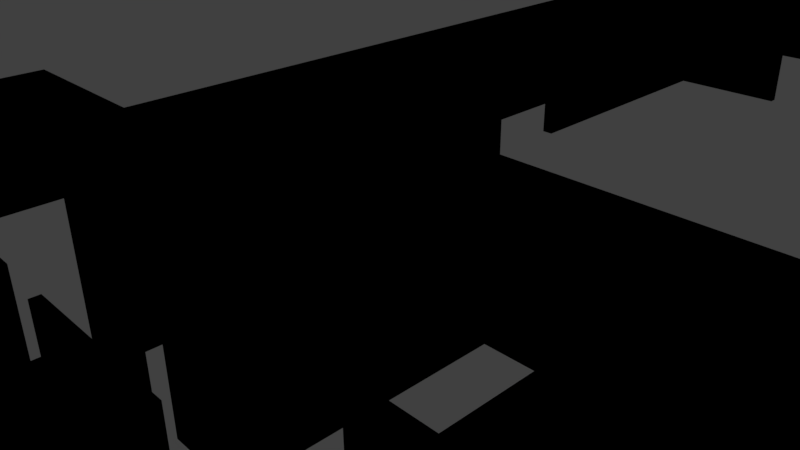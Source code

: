 # Source: Level_Grundriss.blend  (saved by Blender 2.77.0; exported with 4.5.12 LTS)
import bpy
from mathutils import Matrix  # noqa: F401  (used for matrix-valued properties, if any)

bpy.ops.wm.read_factory_settings(use_empty=True)
scene = bpy.context.scene
scene.name = 'Scene'

# ---- collections
col_collection_1 = bpy.data.collections.new('Collection 1'); scene.collection.children.link(col_collection_1)

# ---- materials (node trees are filled in below, after node groups)
mat_svgmat = bpy.data.materials.new('SVGMat')
mat_svgmat.alpha_threshold = 0.0
mat_svgmat.use_transparent_shadow = False
mat_svgmat.diffuse_color = (0.0, 0.0, 0.0, 1.0)
mat_svgmat.roughness = 0.5

# ---- material node trees

# ---- world
world_world = bpy.data.worlds.new('World'); scene.world = world_world
world_world.color = (0.05088, 0.05088, 0.05088)
world_world.use_sun_shadow = False
world_world.sun_shadow_jitter_overblur = 0.0
world_world.cycles.sampling_method = 'MANUAL'

# ---- cameras
cam_camera = bpy.data.cameras.new('Camera')
cam_camera.clip_end = 100.0
cam_camera.lens = 35.0
cam_camera.sensor_width = 32.0
cam_camera.sensor_height = 18.0
cam_camera.ortho_scale = 7.314
cam_camera.dof.focus_distance = 0.0
cam_camera.dof.aperture_fstop = 128.0

# ---- lights
light_lamp = bpy.data.lights.new('Lamp', 'POINT')
light_lamp.transmission_factor = 0.0
light_lamp.cutoff_distance = 30.0
light_lamp.energy = 100.0
light_lamp.shadow_buffer_clip_start = 1.001
light_lamp.shadow_soft_size = 0.1
light_lamp.shadow_maximum_resolution = 0.006
light_lamp.use_absolute_resolution = True

# ---- meshes
me_mesh = bpy.data.meshes.new('Mesh')
me_mesh.from_pydata([(-0.0319, -0.076, 0.0), (-0.07691, -0.076, 0.0), (-0.07691, -0.01607, 0.0), (-0.05295, -0.01607, 0.0), (-0.05295, 0.1035, 0.0), (-0.06853, 0.1035, 0.0), (-0.06853, 0.1358, 0.0), (0.006006, 0.1358, 0.0), (0.006006, 0.1235, 0.0), (0.006768, 0.1235, 0.0), (0.006768, 0.1358, 0.0), (0.03104, 0.1358, 0.0), (0.03104, 0.1035, 0.0), (0.006768, 0.1035, 0.0), (0.006768, 0.116, 0.0), (0.006006, 0.116, 0.0), (0.006006, 0.1035, 0.0), (-0.007936, 0.1035, 0.0), (-0.007936, 0.1028, 0.0), (0.03107, 0.1028, 0.0), (0.03107, 0.005151, 0.0), (-0.0418, 0.005151, 0.0), (-0.0418, 0.04347, 0.0), (-0.04307, 0.04347, 0.0), (-0.04307, -0.01607, 0.0), (-0.0319, -0.01607, 0.0), (-0.0319, -0.03308, 0.0), (-0.02264, -0.03308, 0.0), (-0.02264, -0.03235, 0.0), (-0.03105, -0.03235, 0.0), (-0.03105, -6.929e-05, 0.0), (-0.006779, -6.929e-05, 0.0), (-0.006779, -0.03235, 0.0), (-0.01519, -0.03235, 0.0), (-0.01519, -0.03308, 0.0), (0.003014, -0.03308, 0.0), (0.003014, -0.03235, 0.0), (-0.00596, -0.03235, 0.0), (-0.00596, -6.929e-05, 0.0), (0.01831, -6.929e-05, 0.0), (0.01831, -0.03235, 0.0), (0.01049, -0.03235, 0.0), (0.01049, -0.03308, 0.0), (0.02757, -0.03308, 0.0), (0.02757, -0.03235, 0.0), (0.01916, -0.03235, 0.0), (0.01916, -6.929e-05, 0.0), (0.04343, -6.929e-05, 0.0), (0.04343, -0.03235, 0.0), (0.03513, -0.03235, 0.0), (0.03513, -0.03308, 0.0), (0.04354, -0.03308, 0.0), (0.04354, -0.0343, 0.0), (0.04414, -0.0343, 0.0), (0.04414, -0.02589, 0.0), (0.07642, -0.02589, 0.0), (0.07642, -0.05015, 0.0), (0.04414, -0.05015, 0.0), (0.04414, -0.04175, 0.0), (0.04354, -0.04175, 0.0), (0.04354, -0.04296, 0.0), (0.03513, -0.04296, 0.0), (0.03513, -0.0435, 0.0), (0.04354, -0.0435, 0.0), (0.04354, -0.07578, 0.0), (0.01927, -0.07578, 0.0), (0.01927, -0.04352, 0.0), (0.02768, -0.04352, 0.0), (0.02768, -0.04299, 0.0), (0.01061, -0.04299, 0.0), (0.01061, -0.04352, 0.0), (0.01842, -0.04352, 0.0), (0.01842, -0.0758, 0.0), (-0.005848, -0.0758, 0.0), (-0.005848, -0.04352, 0.0), (0.003127, -0.04352, 0.0), (0.003127, -0.04299, 0.0), (-0.01508, -0.04299, 0.0), (-0.01508, -0.04352, 0.0), (-0.006666, -0.04352, 0.0), (-0.006666, -0.0758, 0.0), (-0.03094, -0.0758, 0.0), (-0.03094, -0.04352, 0.0), (-0.02253, -0.04352, 0.0), (-0.02253, -0.04299, 0.0), (-0.03178, -0.04299, 0.0), (-0.03178, -0.076, 0.0), (-0.07663, -0.07572, 0.0), (-0.03218, -0.07572, 0.0), (-0.03218, -0.0427, 0.0), (-0.02236, -0.0427, 0.0), (-0.02236, -0.04381, 0.0), (-0.03077, -0.04381, 0.0), (-0.03077, -0.07552, 0.0), (-0.007061, -0.07552, 0.0), (-0.007061, -0.04381, 0.0), (-0.01547, -0.04381, 0.0), (-0.01547, -0.0427, 0.0), (0.003297, -0.0427, 0.0), (0.003297, -0.04381, 0.0), (-0.005678, -0.04381, 0.0), (-0.005678, -0.07552, 0.0), (0.01803, -0.07552, 0.0), (0.01803, -0.04381, 0.0), (0.01021, -0.04381, 0.0), (0.01021, -0.0427, 0.0), (0.02785, -0.0427, 0.0), (0.02785, -0.04381, 0.0), (0.01944, -0.04381, 0.0), (0.01944, -0.07552, 0.0), (0.04315, -0.07552, 0.0), (0.04315, -0.04381, 0.0), (0.03485, -0.04381, 0.0), (0.03485, -0.0427, 0.0), (0.04326, -0.0427, 0.0), (0.04326, -0.04149, 0.0), (0.04442, -0.04149, 0.0), (0.04442, -0.0499, 0.0), (0.07614, -0.0499, 0.0), (0.07614, -0.0262, 0.0), (0.04442, -0.0262, 0.0), (0.04442, -0.03461, 0.0), (0.04326, -0.03461, 0.0), (0.04326, -0.03339, 0.0), (0.03485, -0.03339, 0.0), (0.03485, -0.0321, 0.0), (0.04326, -0.0321, 0.0), (0.04326, -0.0003515, 0.0), (0.01955, -0.0003515, 0.0), (0.01955, -0.03207, 0.0), (0.02796, -0.03207, 0.0), (0.02796, -0.03337, 0.0), (0.01032, -0.03337, 0.0), (0.01032, -0.03207, 0.0), (0.01814, -0.03207, 0.0), (0.01814, -0.0003515, 0.0), (-0.005565, -0.0003515, 0.0), (-0.005565, -0.03207, 0.0), (0.00341, -0.03207, 0.0), (0.00341, -0.03337, 0.0), (-0.01536, -0.03337, 0.0), (-0.01536, -0.03207, 0.0), (-0.006948, -0.03207, 0.0), (-0.006948, -0.0003515, 0.0), (-0.03066, -0.0003515, 0.0), (-0.03066, -0.03207, 0.0), (-0.02224, -0.03207, 0.0), (-0.02224, -0.03337, 0.0), (-0.03207, -0.03337, 0.0), (-0.03207, -0.01635, 0.0), (-0.04324, -0.01635, 0.0), (-0.04324, 0.04375, 0.0), (-0.04141, 0.04375, 0.0), (-0.04141, 0.005433, 0.0), (0.0309, 0.005433, 0.0), (0.0309, 0.1025, 0.0), (-0.008218, 0.1025, 0.0), (-0.008218, 0.1038, 0.0), (0.005724, 0.1038, 0.0), (0.005724, 0.1162, 0.0), (0.00705, 0.1162, 0.0), (0.00705, 0.1038, 0.0), (0.03076, 0.1038, 0.0), (0.03076, 0.1355, 0.0), (0.00705, 0.1355, 0.0), (0.00705, 0.1232, 0.0), (0.005724, 0.1232, 0.0), (0.005724, 0.1355, 0.0), (-0.06825, 0.1355, 0.0), (-0.06825, 0.1038, 0.0), (-0.05267, 0.1038, 0.0), (-0.05267, -0.01635, 0.0), (-0.07663, -0.01635, 0.0), (-0.04152, 0.05786, 0.0), (-0.04336, 0.05786, 0.0), (-0.04336, 0.1038, 0.0), (-0.02236, 0.1038, 0.0), (-0.02236, 0.1025, 0.0), (-0.04155, 0.1025, 0.0), (-0.04155, 0.05786, 0.0), (-0.04307, 0.05814, 0.0), (-0.0418, 0.05814, 0.0), (-0.0418, 0.1028, 0.0), (-0.02261, 0.1028, 0.0), (-0.02261, 0.1035, 0.0), (-0.04305, 0.1035, 0.0), (-0.04305, 0.05814, 0.0), (-0.0319, -0.076, 0.02), (-0.07691, -0.076, 0.02), (-0.07691, -0.01607, 0.02), (-0.05295, -0.01607, 0.02), (-0.05295, 0.1035, 0.02), (-0.06853, 0.1035, 0.02), (-0.06853, 0.1358, 0.02), (0.006006, 0.1358, 0.02), (0.006006, 0.1235, 0.02), (0.006768, 0.1235, 0.02), (0.006768, 0.1358, 0.02), (0.03104, 0.1358, 0.02), (0.03104, 0.1035, 0.02), (0.006768, 0.1035, 0.02), (0.006768, 0.116, 0.02), (0.006006, 0.116, 0.02), (0.006006, 0.1035, 0.02), (-0.007936, 0.1035, 0.02), (-0.007936, 0.1028, 0.02), (0.03107, 0.1028, 0.02), (0.03107, 0.005151, 0.02), (-0.0418, 0.005151, 0.02), (-0.0418, 0.04347, 0.02), (-0.04307, 0.04347, 0.02), (-0.04307, -0.01607, 0.02), (-0.0319, -0.01607, 0.02), (-0.0319, -0.03308, 0.02), (-0.02264, -0.03308, 0.02), (-0.02264, -0.03235, 0.02), (-0.03105, -0.03235, 0.02), (-0.03105, -6.929e-05, 0.02), (-0.006779, -6.929e-05, 0.02), (-0.006779, -0.03235, 0.02), (-0.01519, -0.03235, 0.02), (-0.01519, -0.03308, 0.02), (0.003014, -0.03308, 0.02), (0.003014, -0.03235, 0.02), (-0.00596, -0.03235, 0.02), (-0.00596, -6.929e-05, 0.02), (0.01831, -6.929e-05, 0.02), (0.01831, -0.03235, 0.02), (0.01049, -0.03235, 0.02), (0.01049, -0.03308, 0.02), (0.02757, -0.03308, 0.02), (0.02757, -0.03235, 0.02), (0.01916, -0.03235, 0.02), (0.01916, -6.929e-05, 0.02), (0.04343, -6.929e-05, 0.02), (0.04343, -0.03235, 0.02), (0.03513, -0.03235, 0.02), (0.03513, -0.03308, 0.02), (0.04354, -0.03308, 0.02), (0.04354, -0.0343, 0.02), (0.04414, -0.0343, 0.02), (0.04414, -0.02589, 0.02), (0.07642, -0.02589, 0.02), (0.07642, -0.05015, 0.02), (0.04414, -0.05015, 0.02), (0.04414, -0.04175, 0.02), (0.04354, -0.04175, 0.02), (0.04354, -0.04296, 0.02), (0.03513, -0.04296, 0.02), (0.03513, -0.0435, 0.02), (0.04354, -0.0435, 0.02), (0.04354, -0.07578, 0.02), (0.01927, -0.07578, 0.02), (0.01927, -0.04352, 0.02), (0.02768, -0.04352, 0.02), (0.02768, -0.04299, 0.02), (0.01061, -0.04299, 0.02), (0.01061, -0.04352, 0.02), (0.01842, -0.04352, 0.02), (0.01842, -0.0758, 0.02), (-0.005848, -0.0758, 0.02), (-0.005848, -0.04352, 0.02), (0.003127, -0.04352, 0.02), (0.003127, -0.04299, 0.02), (-0.01508, -0.04299, 0.02), (-0.01508, -0.04352, 0.02), (-0.006666, -0.04352, 0.02), (-0.006666, -0.0758, 0.02), (-0.03094, -0.0758, 0.02), (-0.03094, -0.04352, 0.02), (-0.02253, -0.04352, 0.02), (-0.02253, -0.04299, 0.02), (-0.03178, -0.04299, 0.02), (-0.03178, -0.076, 0.02), (-0.07663, -0.07572, 0.02), (-0.03218, -0.07572, 0.02), (-0.03218, -0.0427, 0.02), (-0.02236, -0.0427, 0.02), (-0.02236, -0.04381, 0.02), (-0.03077, -0.04381, 0.02), (-0.03077, -0.07552, 0.02), (-0.007061, -0.07552, 0.02), (-0.007061, -0.04381, 0.02), (-0.01547, -0.04381, 0.02), (-0.01547, -0.0427, 0.02), (0.003297, -0.0427, 0.02), (0.003297, -0.04381, 0.02), (-0.005678, -0.04381, 0.02), (-0.005678, -0.07552, 0.02), (0.01803, -0.07552, 0.02), (0.01803, -0.04381, 0.02), (0.01021, -0.04381, 0.02), (0.01021, -0.0427, 0.02), (0.02785, -0.0427, 0.02), (0.02785, -0.04381, 0.02), (0.01944, -0.04381, 0.02), (0.01944, -0.07552, 0.02), (0.04315, -0.07552, 0.02), (0.04315, -0.04381, 0.02), (0.03485, -0.04381, 0.02), (0.03485, -0.0427, 0.02), (0.04326, -0.0427, 0.02), (0.04326, -0.04149, 0.02), (0.04442, -0.04149, 0.02), (0.04442, -0.0499, 0.02), (0.07614, -0.0499, 0.02), (0.07614, -0.0262, 0.02), (0.04442, -0.0262, 0.02), (0.04442, -0.03461, 0.02), (0.04326, -0.03461, 0.02), (0.04326, -0.03339, 0.02), (0.03485, -0.03339, 0.02), (0.03485, -0.0321, 0.02), (0.04326, -0.0321, 0.02), (0.04326, -0.0003515, 0.02), (0.01955, -0.0003515, 0.02), (0.01955, -0.03207, 0.02), (0.02796, -0.03207, 0.02), (0.02796, -0.03337, 0.02), (0.01032, -0.03337, 0.02), (0.01032, -0.03207, 0.02), (0.01814, -0.03207, 0.02), (0.01814, -0.0003515, 0.02), (-0.005565, -0.0003515, 0.02), (-0.005565, -0.03207, 0.02), (0.00341, -0.03207, 0.02), (0.00341, -0.03337, 0.02), (-0.01536, -0.03337, 0.02), (-0.01536, -0.03207, 0.02), (-0.006948, -0.03207, 0.02), (-0.006948, -0.0003515, 0.02), (-0.03066, -0.0003515, 0.02), (-0.03066, -0.03207, 0.02), (-0.02224, -0.03207, 0.02), (-0.02224, -0.03337, 0.02), (-0.03207, -0.03337, 0.02), (-0.03207, -0.01635, 0.02), (-0.04324, -0.01635, 0.02), (-0.04324, 0.04375, 0.02), (-0.04141, 0.04375, 0.02), (-0.04141, 0.005433, 0.02), (0.0309, 0.005433, 0.02), (0.0309, 0.1025, 0.02), (-0.008218, 0.1025, 0.02), (-0.008218, 0.1038, 0.02), (0.005724, 0.1038, 0.02), (0.005724, 0.1162, 0.02), (0.00705, 0.1162, 0.02), (0.00705, 0.1038, 0.02), (0.03076, 0.1038, 0.02), (0.03076, 0.1355, 0.02), (0.00705, 0.1355, 0.02), (0.00705, 0.1232, 0.02), (0.005724, 0.1232, 0.02), (0.005724, 0.1355, 0.02), (-0.06825, 0.1355, 0.02), (-0.06825, 0.1038, 0.02), (-0.05267, 0.1038, 0.02), (-0.05267, -0.01635, 0.02), (-0.07663, -0.01635, 0.02), (-0.04152, 0.05786, 0.02), (-0.04336, 0.05786, 0.02), (-0.04336, 0.1038, 0.02), (-0.02236, 0.1038, 0.02), (-0.02236, 0.1025, 0.02), (-0.04155, 0.1025, 0.02), (-0.04155, 0.05786, 0.02), (-0.04307, 0.05814, 0.02), (-0.0418, 0.05814, 0.02), (-0.0418, 0.1028, 0.02), (-0.02261, 0.1028, 0.02), (-0.02261, 0.1035, 0.02), (-0.04305, 0.1035, 0.02), (-0.04305, 0.05814, 0.02)], [], [(5, 6, 168), (168, 6, 7), (168, 7, 167), (167, 7, 8), (9, 10, 164), (164, 10, 11), (164, 11, 163), (163, 11, 12), (5, 168, 169), (166, 167, 8), (9, 164, 165), (162, 163, 12), (166, 8, 9), (166, 9, 165), (158, 159, 15), (15, 159, 160), (15, 160, 14), (14, 160, 161), (158, 15, 16), (13, 14, 161), (5, 169, 170), (5, 170, 4), (4, 170, 171), (174, 175, 185), (185, 175, 176), (185, 176, 184), (184, 176, 177), (156, 157, 17), (17, 157, 158), (17, 158, 16), (13, 161, 162), (13, 162, 12), (3, 4, 171), (174, 185, 180), (180, 185, 186), (183, 184, 177), (156, 17, 18), (156, 18, 19), (156, 19, 155), (155, 19, 20), (181, 182, 178), (178, 182, 183), (178, 183, 177), (181, 178, 179), (154, 155, 20), (174, 180, 181), (174, 181, 179), (179, 174, 173), (150, 151, 23), (23, 151, 152), (23, 152, 22), (22, 152, 153), (150, 23, 24), (21, 22, 153), (21, 153, 154), (21, 154, 20), (29, 30, 144), (144, 30, 31), (144, 31, 143), (143, 31, 32), (37, 38, 136), (136, 38, 39), (136, 39, 135), (135, 39, 40), (45, 46, 128), (128, 46, 47), (128, 47, 127), (127, 47, 48), (29, 144, 145), (142, 143, 32), (37, 136, 137), (134, 135, 40), (45, 128, 129), (126, 127, 48), (1, 2, 172), (172, 2, 3), (172, 3, 171), (150, 24, 25), (150, 25, 149), (149, 25, 26), (1, 172, 87), (148, 149, 26), (53, 54, 120), (120, 54, 55), (120, 55, 119), (119, 55, 56), (53, 120, 121), (118, 119, 56), (29, 145, 146), (29, 146, 28), (28, 146, 147), (140, 141, 33), (33, 141, 142), (33, 142, 32), (37, 137, 138), (37, 138, 36), (36, 138, 139), (132, 133, 41), (41, 133, 134), (41, 134, 40), (45, 129, 130), (45, 130, 44), (44, 130, 131), (124, 125, 49), (49, 125, 126), (49, 126, 48), (27, 28, 147), (140, 33, 34), (35, 36, 139), (132, 41, 42), (43, 44, 131), (124, 49, 50), (148, 26, 27), (148, 27, 147), (140, 34, 35), (140, 35, 139), (132, 42, 43), (132, 43, 131), (124, 50, 51), (124, 51, 123), (123, 51, 52), (122, 123, 52), (122, 52, 53), (122, 53, 121), (114, 115, 59), (59, 115, 116), (59, 116, 58), (58, 116, 117), (114, 59, 60), (57, 58, 117), (88, 89, 85), (85, 89, 90), (85, 90, 84), (84, 90, 91), (96, 97, 77), (77, 97, 98), (77, 98, 76), (76, 98, 99), (104, 105, 69), (69, 105, 106), (69, 106, 68), (68, 106, 107), (112, 113, 61), (61, 113, 114), (61, 114, 60), (112, 61, 62), (88, 85, 86), (83, 84, 91), (96, 77, 78), (75, 76, 99), (104, 69, 70), (67, 68, 107), (112, 62, 63), (112, 63, 111), (111, 63, 64), (81, 82, 92), (92, 82, 83), (92, 83, 91), (96, 78, 79), (96, 79, 95), (95, 79, 80), (73, 74, 100), (100, 74, 75), (100, 75, 99), (104, 70, 71), (104, 71, 103), (103, 71, 72), (65, 66, 108), (108, 66, 67), (108, 67, 107), (81, 92, 93), (94, 95, 80), (73, 100, 101), (102, 103, 72), (65, 108, 109), (110, 111, 64), (57, 117, 118), (57, 118, 56), (81, 93, 94), (81, 94, 80), (73, 101, 102), (73, 102, 72), (65, 109, 110), (65, 110, 64), (1, 87, 88), (1, 88, 86), (0, 1, 86), (192, 355, 193), (355, 194, 193), (355, 354, 194), (354, 195, 194), (196, 351, 197), (351, 198, 197), (351, 350, 198), (350, 199, 198), (192, 356, 355), (353, 195, 354), (196, 352, 351), (349, 199, 350), (353, 196, 195), (353, 352, 196), (345, 202, 346), (202, 347, 346), (202, 201, 347), (201, 348, 347), (345, 203, 202), (200, 348, 201), (192, 357, 356), (192, 191, 357), (191, 358, 357), (361, 372, 362), (372, 363, 362), (372, 371, 363), (371, 364, 363), (343, 204, 344), (204, 345, 344), (204, 203, 345), (200, 349, 348), (200, 199, 349), (190, 358, 191), (361, 367, 372), (367, 373, 372), (370, 364, 371), (343, 205, 204), (343, 206, 205), (343, 342, 206), (342, 207, 206), (368, 365, 369), (365, 370, 369), (365, 364, 370), (368, 366, 365), (341, 207, 342), (361, 368, 367), (361, 366, 368), (366, 360, 361), (337, 210, 338), (210, 339, 338), (210, 209, 339), (209, 340, 339), (337, 211, 210), (208, 340, 209), (208, 341, 340), (208, 207, 341), (216, 331, 217), (331, 218, 217), (331, 330, 218), (330, 219, 218), (224, 323, 225), (323, 226, 225), (323, 322, 226), (322, 227, 226), (232, 315, 233), (315, 234, 233), (315, 314, 234), (314, 235, 234), (216, 332, 331), (329, 219, 330), (224, 324, 323), (321, 227, 322), (232, 316, 315), (313, 235, 314), (188, 359, 189), (359, 190, 189), (359, 358, 190), (337, 212, 211), (337, 336, 212), (336, 213, 212), (188, 274, 359), (335, 213, 336), (240, 307, 241), (307, 242, 241), (307, 306, 242), (306, 243, 242), (240, 308, 307), (305, 243, 306), (216, 333, 332), (216, 215, 333), (215, 334, 333), (327, 220, 328), (220, 329, 328), (220, 219, 329), (224, 325, 324), (224, 223, 325), (223, 326, 325), (319, 228, 320), (228, 321, 320), (228, 227, 321), (232, 317, 316), (232, 231, 317), (231, 318, 317), (311, 236, 312), (236, 313, 312), (236, 235, 313), (214, 334, 215), (327, 221, 220), (222, 326, 223), (319, 229, 228), (230, 318, 231), (311, 237, 236), (335, 214, 213), (335, 334, 214), (327, 222, 221), (327, 326, 222), (319, 230, 229), (319, 318, 230), (311, 238, 237), (311, 310, 238), (310, 239, 238), (309, 239, 310), (309, 240, 239), (309, 308, 240), (301, 246, 302), (246, 303, 302), (246, 245, 303), (245, 304, 303), (301, 247, 246), (244, 304, 245), (275, 272, 276), (272, 277, 276), (272, 271, 277), (271, 278, 277), (283, 264, 284), (264, 285, 284), (264, 263, 285), (263, 286, 285), (291, 256, 292), (256, 293, 292), (256, 255, 293), (255, 294, 293), (299, 248, 300), (248, 301, 300), (248, 247, 301), (299, 249, 248), (275, 273, 272), (270, 278, 271), (283, 265, 264), (262, 286, 263), (291, 257, 256), (254, 294, 255), (299, 250, 249), (299, 298, 250), (298, 251, 250), (268, 279, 269), (279, 270, 269), (279, 278, 270), (283, 266, 265), (283, 282, 266), (282, 267, 266), (260, 287, 261), (287, 262, 261), (287, 286, 262), (291, 258, 257), (291, 290, 258), (290, 259, 258), (252, 295, 253), (295, 254, 253), (295, 294, 254), (268, 280, 279), (281, 267, 282), (260, 288, 287), (289, 259, 290), (252, 296, 295), (297, 251, 298), (244, 305, 304), (244, 243, 305), (268, 281, 280), (268, 267, 281), (260, 289, 288), (260, 259, 289), (252, 297, 296), (252, 251, 297), (188, 275, 274), (188, 273, 275), (187, 273, 188), (105, 104, 291, 292), (17, 16, 203, 204), (162, 161, 348, 349), (58, 57, 244, 245), (97, 96, 283, 284), (167, 166, 353, 354), (133, 132, 319, 320), (80, 79, 266, 267), (149, 148, 335, 336), (52, 51, 238, 239), (155, 154, 341, 342), (163, 162, 349, 350), (157, 156, 343, 344), (37, 36, 223, 224), (23, 22, 209, 210), (18, 17, 204, 205), (161, 160, 347, 348), (121, 120, 307, 308), (158, 157, 344, 345), (10, 9, 196, 197), (170, 169, 356, 357), (134, 133, 320, 321), (25, 24, 211, 212), (2, 1, 188, 189), (11, 10, 197, 198), (186, 185, 372, 373), (3, 2, 189, 190), (56, 55, 242, 243), (42, 41, 228, 229), (172, 171, 358, 359), (48, 47, 234, 235), (185, 184, 371, 372), (73, 72, 259, 260), (76, 75, 262, 263), (102, 101, 288, 289), (49, 48, 235, 236), (71, 70, 257, 258), (34, 33, 220, 221), (159, 158, 345, 346), (143, 142, 329, 330), (62, 61, 248, 249), (117, 116, 303, 304), (166, 165, 352, 353), (109, 108, 295, 296), (32, 31, 218, 219), (153, 152, 339, 340), (65, 64, 251, 252), (14, 13, 200, 201), (24, 23, 210, 211), (29, 28, 215, 216), (96, 95, 282, 283), (169, 168, 355, 356), (181, 180, 367, 368), (150, 149, 336, 337), (156, 155, 342, 343), (125, 124, 311, 312), (128, 127, 314, 315), (19, 18, 205, 206), (120, 119, 306, 307), (46, 45, 232, 233), (154, 153, 340, 341), (63, 62, 249, 250), (131, 130, 317, 318), (5, 4, 191, 192), (135, 134, 321, 322), (55, 54, 241, 242), (176, 175, 362, 363), (88, 87, 274, 275), (8, 7, 194, 195), (77, 76, 263, 264), (47, 46, 233, 234), (95, 94, 281, 282), (60, 59, 246, 247), (147, 146, 333, 334), (67, 66, 253, 254), (54, 53, 240, 241), (26, 25, 212, 213), (12, 11, 198, 199), (81, 80, 267, 268), (20, 19, 206, 207), (104, 103, 290, 291), (144, 143, 330, 331), (83, 82, 269, 270), (116, 115, 302, 303), (114, 113, 300, 301), (124, 123, 310, 311), (84, 83, 270, 271), (40, 39, 226, 227), (41, 40, 227, 228), (171, 170, 357, 358), (136, 135, 322, 323), (115, 114, 301, 302), (92, 91, 278, 279), (57, 56, 243, 244), (33, 32, 219, 220), (4, 3, 190, 191), (78, 77, 264, 265), (68, 67, 254, 255), (22, 21, 208, 209), (21, 20, 207, 208), (111, 110, 297, 298), (75, 74, 261, 262), (165, 164, 351, 352), (175, 174, 361, 362), (51, 50, 237, 238), (118, 117, 304, 305), (126, 125, 312, 313), (119, 118, 305, 306), (15, 14, 201, 202), (53, 52, 239, 240), (151, 150, 337, 338), (82, 81, 268, 269), (108, 107, 294, 295), (148, 147, 334, 335), (0, 86, 273, 187), (39, 38, 225, 226), (6, 5, 192, 193), (107, 106, 293, 294), (27, 26, 213, 214), (101, 100, 287, 288), (132, 131, 318, 319), (168, 167, 354, 355), (36, 35, 222, 223), (127, 126, 313, 314), (179, 173, 360, 366), (28, 27, 214, 215), (30, 29, 216, 217), (38, 37, 224, 225), (179, 178, 365, 366), (1, 0, 187, 188), (44, 43, 230, 231), (66, 65, 252, 253), (74, 73, 260, 261), (45, 44, 231, 232), (61, 60, 247, 248), (122, 121, 308, 309), (123, 122, 309, 310), (129, 128, 315, 316), (178, 177, 364, 365), (184, 183, 370, 371), (160, 159, 346, 347), (142, 141, 328, 329), (113, 112, 299, 300), (69, 68, 255, 256), (99, 98, 285, 286), (94, 93, 280, 281), (141, 140, 327, 328), (50, 49, 236, 237), (89, 88, 275, 276), (182, 181, 368, 369), (100, 99, 286, 287), (177, 176, 363, 364), (139, 138, 325, 326), (35, 34, 221, 222), (103, 102, 289, 290), (86, 85, 272, 273), (70, 69, 256, 257), (98, 97, 284, 285), (110, 109, 296, 297), (43, 42, 229, 230), (59, 58, 245, 246), (152, 151, 338, 339), (91, 90, 277, 278), (79, 78, 265, 266), (9, 8, 195, 196), (164, 163, 350, 351), (183, 182, 369, 370), (173, 174, 361, 360), (112, 111, 298, 299), (137, 136, 323, 324), (146, 145, 332, 333), (93, 92, 279, 280), (31, 30, 217, 218), (145, 144, 331, 332), (64, 63, 250, 251), (138, 137, 324, 325), (180, 186, 373, 367), (85, 84, 271, 272), (7, 6, 193, 194), (106, 105, 292, 293), (72, 71, 258, 259), (130, 129, 316, 317), (140, 139, 326, 327), (16, 15, 202, 203), (90, 89, 276, 277), (13, 12, 199, 200), (87, 172, 359, 274)])
me_mesh.materials.append(mat_svgmat)
me_mesh.use_remesh_preserve_volume = False
me_mesh.use_remesh_preserve_attributes = False
me_mesh.use_mirror_vertex_groups = False
me_mesh.update()

# ---- objects
ob_curve_024 = bpy.data.objects.new('Curve.024', me_mesh)
ob_lamp = bpy.data.objects.new('Lamp', light_lamp)
ob_camera = bpy.data.objects.new('Camera', cam_camera)

# ---- transforms, parenting, visibility, modifiers, constraints
ob_curve_024.location = (2.716, -0.2448, -0.2018)
ob_curve_024.scale = (100.0, 100.0, 100.0)
ob_curve_024.lineart.crease_threshold = 0.0
ob_lamp.location = (4.076, 1.005, 5.904)
ob_lamp.rotation_euler = (0.6503, 0.05522, 1.866)
ob_lamp.lock_rotations_4d = False
ob_lamp.empty_display_type = 'ARROWS'
ob_lamp.color = (0.0, 0.0, 0.0, 0.0)
ob_lamp.lineart.crease_threshold = 0.0
ob_camera.location = (7.481, -6.508, 5.344)
ob_camera.rotation_euler = (1.109, 0.01082, 0.8149)
ob_camera.lock_rotations_4d = False
ob_camera.empty_display_type = 'ARROWS'
ob_camera.color = (0.0, 0.0, 0.0, 0.0)
ob_camera.display_type = 'WIRE'
ob_camera.lineart.crease_threshold = 0.0

# ---- collection membership
col_collection_1.objects.link(ob_curve_024)
col_collection_1.objects.link(ob_lamp)
col_collection_1.objects.link(ob_camera)

# ---- scene / render settings (as saved in the file)
scene.camera = ob_camera
scene.frame_start = 1; scene.frame_end = 250; scene.frame_set(1)
scene.render.engine = 'BLENDER_EEVEE_NEXT'
scene.render.resolution_percentage = 50
scene.render.dither_intensity = 0.0
scene.cycles.use_denoising = False
scene.cycles.samples = 128
scene.cycles.sampling_pattern = 'TABULATED_SOBOL'
scene.cycles.light_sampling_threshold = 0.0
scene.cycles.use_adaptive_sampling = False
scene.cycles.use_light_tree = False
scene.cycles.blur_glossy = 0.0
scene.cycles.sample_clamp_indirect = 0.0
scene.view_settings.view_transform = 'Standard'
bpy.context.view_layer.update()

